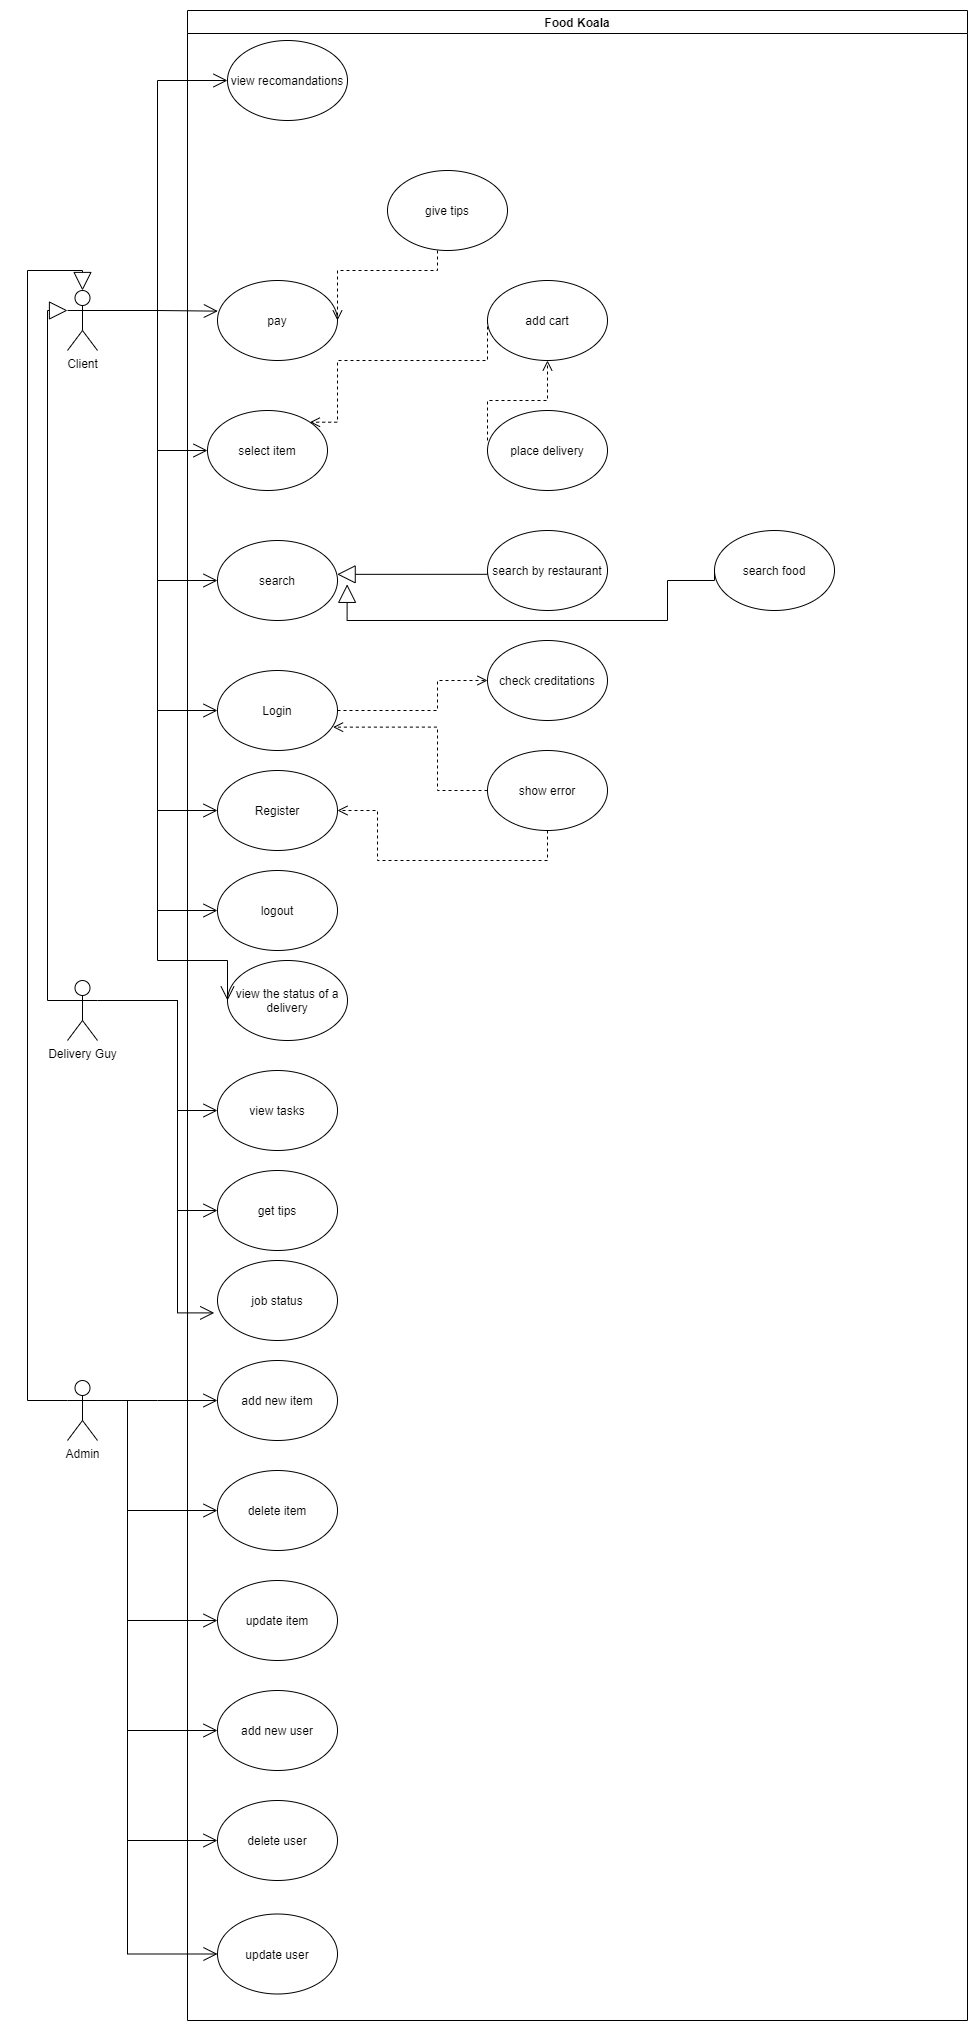

The diagram above was exported from draw.io. Its source (the exported page's mxGraphModel, read from the mxfile embedded in the PNG):
<mxGraphModel dx="1278" dy="1818" grid="1" gridSize="10" guides="1" tooltips="1" connect="1" arrows="1" fold="1" page="1" pageScale="1" pageWidth="827" pageHeight="1169" math="0" shadow="0">
  <root>
    <mxCell id="0" />
    <mxCell id="1" parent="0" />
    <mxCell id="uo-a9jKwq_MAn_BwiQF8-1" value="Client" style="shape=umlActor;verticalLabelPosition=bottom;verticalAlign=top;html=1;outlineConnect=0;" parent="1" vertex="1">
      <mxGeometry x="60" y="90" width="30" height="60" as="geometry" />
    </mxCell>
    <mxCell id="uo-a9jKwq_MAn_BwiQF8-2" value="Delivery Guy" style="shape=umlActor;verticalLabelPosition=bottom;verticalAlign=top;html=1;outlineConnect=0;" parent="1" vertex="1">
      <mxGeometry x="60" y="780" width="30" height="60" as="geometry" />
    </mxCell>
    <mxCell id="uo-a9jKwq_MAn_BwiQF8-5" value="pay" style="ellipse;whiteSpace=wrap;html=1;" parent="1" vertex="1">
      <mxGeometry x="210" y="80" width="120" height="80" as="geometry" />
    </mxCell>
    <mxCell id="uo-a9jKwq_MAn_BwiQF8-7" value="search" style="ellipse;whiteSpace=wrap;html=1;" parent="1" vertex="1">
      <mxGeometry x="210" y="340" width="120" height="80" as="geometry" />
    </mxCell>
    <mxCell id="uo-a9jKwq_MAn_BwiQF8-8" value="Login" style="ellipse;whiteSpace=wrap;html=1;" parent="1" vertex="1">
      <mxGeometry x="210" y="470" width="120" height="80" as="geometry" />
    </mxCell>
    <mxCell id="uo-a9jKwq_MAn_BwiQF8-10" value="Admin" style="shape=umlActor;verticalLabelPosition=bottom;verticalAlign=top;html=1;outlineConnect=0;" parent="1" vertex="1">
      <mxGeometry x="60" y="1180" width="30" height="60" as="geometry" />
    </mxCell>
    <mxCell id="uo-a9jKwq_MAn_BwiQF8-14" value="show error" style="ellipse;whiteSpace=wrap;html=1;" parent="1" vertex="1">
      <mxGeometry x="480" y="550" width="120" height="80" as="geometry" />
    </mxCell>
    <mxCell id="uo-a9jKwq_MAn_BwiQF8-20" value="" style="html=1;verticalAlign=bottom;endArrow=open;dashed=1;endSize=8;rounded=0;edgeStyle=orthogonalEdgeStyle;entryX=0;entryY=0.5;entryDx=0;entryDy=0;exitX=1;exitY=0.5;exitDx=0;exitDy=0;" parent="1" source="uo-a9jKwq_MAn_BwiQF8-8" target="uo-a9jKwq_MAn_BwiQF8-13" edge="1">
      <mxGeometry x="0.0435" y="-40" relative="1" as="geometry">
        <mxPoint x="590" y="310" as="sourcePoint" />
        <mxPoint x="510" y="310" as="targetPoint" />
        <Array as="points">
          <mxPoint x="430" y="510" />
          <mxPoint x="430" y="480" />
        </Array>
        <mxPoint as="offset" />
      </mxGeometry>
    </mxCell>
    <mxCell id="uo-a9jKwq_MAn_BwiQF8-21" value="" style="html=1;verticalAlign=bottom;endArrow=open;dashed=1;endSize=8;rounded=0;edgeStyle=orthogonalEdgeStyle;entryX=0.963;entryY=0.708;entryDx=0;entryDy=0;entryPerimeter=0;exitX=0;exitY=0.5;exitDx=0;exitDy=0;" parent="1" source="uo-a9jKwq_MAn_BwiQF8-14" target="uo-a9jKwq_MAn_BwiQF8-8" edge="1">
      <mxGeometry x="0.0435" y="-40" relative="1" as="geometry">
        <mxPoint x="430" y="510" as="sourcePoint" />
        <mxPoint x="340" y="510" as="targetPoint" />
        <mxPoint as="offset" />
        <Array as="points">
          <mxPoint x="430" y="590" />
          <mxPoint x="430" y="527" />
        </Array>
      </mxGeometry>
    </mxCell>
    <mxCell id="uo-a9jKwq_MAn_BwiQF8-22" value="" style="endArrow=open;endFill=1;endSize=12;html=1;rounded=0;edgeStyle=orthogonalEdgeStyle;exitX=1;exitY=0.3333333333333333;exitDx=0;exitDy=0;exitPerimeter=0;entryX=0.003;entryY=0.383;entryDx=0;entryDy=0;entryPerimeter=0;" parent="1" source="uo-a9jKwq_MAn_BwiQF8-1" target="uo-a9jKwq_MAn_BwiQF8-5" edge="1">
      <mxGeometry width="160" relative="1" as="geometry">
        <mxPoint x="470" y="310" as="sourcePoint" />
        <mxPoint x="630" y="310" as="targetPoint" />
      </mxGeometry>
    </mxCell>
    <mxCell id="uo-a9jKwq_MAn_BwiQF8-24" value="" style="endArrow=open;endFill=1;endSize=12;html=1;rounded=0;edgeStyle=orthogonalEdgeStyle;exitX=1;exitY=0.3333333333333333;exitDx=0;exitDy=0;exitPerimeter=0;entryX=0;entryY=0.5;entryDx=0;entryDy=0;" parent="1" source="uo-a9jKwq_MAn_BwiQF8-1" target="uo-a9jKwq_MAn_BwiQF8-7" edge="1">
      <mxGeometry width="160" relative="1" as="geometry">
        <mxPoint x="110" y="130" as="sourcePoint" />
        <mxPoint x="230.3599999999999" y="130.64" as="targetPoint" />
      </mxGeometry>
    </mxCell>
    <mxCell id="uo-a9jKwq_MAn_BwiQF8-25" value="" style="endArrow=open;endFill=1;endSize=12;html=1;rounded=0;edgeStyle=orthogonalEdgeStyle;entryX=0;entryY=0.5;entryDx=0;entryDy=0;" parent="1" target="uo-a9jKwq_MAn_BwiQF8-8" edge="1">
      <mxGeometry width="160" relative="1" as="geometry">
        <mxPoint x="90" y="110" as="sourcePoint" />
        <mxPoint x="240.3599999999999" y="140.64" as="targetPoint" />
      </mxGeometry>
    </mxCell>
    <mxCell id="uo-a9jKwq_MAn_BwiQF8-26" value="" style="endArrow=block;endSize=16;endFill=0;html=1;rounded=0;edgeStyle=orthogonalEdgeStyle;exitX=0;exitY=0.5;exitDx=0;exitDy=0;entryX=0.997;entryY=0.423;entryDx=0;entryDy=0;entryPerimeter=0;" parent="1" source="uo-a9jKwq_MAn_BwiQF8-9" target="uo-a9jKwq_MAn_BwiQF8-7" edge="1">
      <mxGeometry x="0.25" y="70" width="160" relative="1" as="geometry">
        <mxPoint x="470" y="310" as="sourcePoint" />
        <mxPoint x="370" y="280" as="targetPoint" />
        <Array as="points">
          <mxPoint x="480" y="374" />
        </Array>
        <mxPoint as="offset" />
      </mxGeometry>
    </mxCell>
    <mxCell id="uo-a9jKwq_MAn_BwiQF8-32" value="add new item" style="ellipse;whiteSpace=wrap;html=1;" parent="1" vertex="1">
      <mxGeometry x="210" y="1160" width="120" height="80" as="geometry" />
    </mxCell>
    <mxCell id="uo-a9jKwq_MAn_BwiQF8-33" value="delete item" style="ellipse;whiteSpace=wrap;html=1;" parent="1" vertex="1">
      <mxGeometry x="210" y="1270" width="120" height="80" as="geometry" />
    </mxCell>
    <mxCell id="uo-a9jKwq_MAn_BwiQF8-34" value="update item" style="ellipse;whiteSpace=wrap;html=1;" parent="1" vertex="1">
      <mxGeometry x="210" y="1380" width="120" height="80" as="geometry" />
    </mxCell>
    <mxCell id="uo-a9jKwq_MAn_BwiQF8-35" value="" style="endArrow=open;endFill=1;endSize=12;html=1;rounded=0;edgeStyle=orthogonalEdgeStyle;exitX=1;exitY=0.3333333333333333;exitDx=0;exitDy=0;exitPerimeter=0;entryX=0;entryY=0.5;entryDx=0;entryDy=0;" parent="1" source="uo-a9jKwq_MAn_BwiQF8-10" target="uo-a9jKwq_MAn_BwiQF8-32" edge="1">
      <mxGeometry width="160" relative="1" as="geometry">
        <mxPoint x="470" y="510" as="sourcePoint" />
        <mxPoint x="190" y="1190" as="targetPoint" />
        <Array as="points">
          <mxPoint x="150" y="1200" />
          <mxPoint x="150" y="1200" />
        </Array>
      </mxGeometry>
    </mxCell>
    <mxCell id="uo-a9jKwq_MAn_BwiQF8-37" value="" style="endArrow=open;endFill=1;endSize=12;html=1;rounded=0;edgeStyle=orthogonalEdgeStyle;exitX=1;exitY=0.3333333333333333;exitDx=0;exitDy=0;exitPerimeter=0;" parent="1" source="uo-a9jKwq_MAn_BwiQF8-10" edge="1">
      <mxGeometry width="160" relative="1" as="geometry">
        <mxPoint x="100" y="380" as="sourcePoint" />
        <mxPoint x="210" y="1310" as="targetPoint" />
        <Array as="points">
          <mxPoint x="120" y="1200" />
          <mxPoint x="120" y="1310" />
        </Array>
      </mxGeometry>
    </mxCell>
    <mxCell id="uo-a9jKwq_MAn_BwiQF8-38" value="" style="endArrow=open;endFill=1;endSize=12;html=1;rounded=0;edgeStyle=orthogonalEdgeStyle;exitX=1;exitY=0.3333333333333333;exitDx=0;exitDy=0;exitPerimeter=0;entryX=0;entryY=0.5;entryDx=0;entryDy=0;" parent="1" source="uo-a9jKwq_MAn_BwiQF8-10" target="uo-a9jKwq_MAn_BwiQF8-34" edge="1">
      <mxGeometry width="160" relative="1" as="geometry">
        <mxPoint x="110" y="390" as="sourcePoint" />
        <mxPoint x="230" y="660" as="targetPoint" />
        <Array as="points">
          <mxPoint x="120" y="1200" />
          <mxPoint x="120" y="1420" />
        </Array>
      </mxGeometry>
    </mxCell>
    <mxCell id="uo-a9jKwq_MAn_BwiQF8-41" value="Register" style="ellipse;whiteSpace=wrap;html=1;" parent="1" vertex="1">
      <mxGeometry x="210" y="570" width="120" height="80" as="geometry" />
    </mxCell>
    <mxCell id="uo-a9jKwq_MAn_BwiQF8-42" value="logout" style="ellipse;whiteSpace=wrap;html=1;" parent="1" vertex="1">
      <mxGeometry x="210" y="670" width="120" height="80" as="geometry" />
    </mxCell>
    <mxCell id="uo-a9jKwq_MAn_BwiQF8-44" value="job status" style="ellipse;whiteSpace=wrap;html=1;" parent="1" vertex="1">
      <mxGeometry x="210" y="1060" width="120" height="80" as="geometry" />
    </mxCell>
    <mxCell id="uo-a9jKwq_MAn_BwiQF8-45" value="get tips" style="ellipse;whiteSpace=wrap;html=1;" parent="1" vertex="1">
      <mxGeometry x="210" y="970" width="120" height="80" as="geometry" />
    </mxCell>
    <mxCell id="uo-a9jKwq_MAn_BwiQF8-46" value="view tasks" style="ellipse;whiteSpace=wrap;html=1;" parent="1" vertex="1">
      <mxGeometry x="210" y="870" width="120" height="80" as="geometry" />
    </mxCell>
    <mxCell id="uo-a9jKwq_MAn_BwiQF8-47" value="" style="endArrow=open;endFill=1;endSize=12;html=1;rounded=0;edgeStyle=orthogonalEdgeStyle;entryX=0;entryY=0.5;entryDx=0;entryDy=0;" parent="1" target="uo-a9jKwq_MAn_BwiQF8-41" edge="1">
      <mxGeometry width="160" relative="1" as="geometry">
        <mxPoint x="90" y="110" as="sourcePoint" />
        <mxPoint x="220" y="520" as="targetPoint" />
        <Array as="points">
          <mxPoint x="90" y="110" />
          <mxPoint x="150" y="110" />
          <mxPoint x="150" y="610" />
        </Array>
      </mxGeometry>
    </mxCell>
    <mxCell id="uo-a9jKwq_MAn_BwiQF8-48" value="" style="endArrow=open;endFill=1;endSize=12;html=1;rounded=0;edgeStyle=orthogonalEdgeStyle;entryX=0;entryY=0.5;entryDx=0;entryDy=0;" parent="1" target="uo-a9jKwq_MAn_BwiQF8-42" edge="1">
      <mxGeometry width="160" relative="1" as="geometry">
        <mxPoint x="90" y="110" as="sourcePoint" />
        <mxPoint x="220" y="620" as="targetPoint" />
        <Array as="points">
          <mxPoint x="90" y="110" />
          <mxPoint x="150" y="110" />
          <mxPoint x="150" y="710" />
        </Array>
      </mxGeometry>
    </mxCell>
    <mxCell id="uo-a9jKwq_MAn_BwiQF8-63" value="Food Koala" style="swimlane;" parent="1" vertex="1">
      <mxGeometry x="180" y="-190" width="780" height="2010" as="geometry" />
    </mxCell>
    <mxCell id="uo-a9jKwq_MAn_BwiQF8-13" value="check creditations" style="ellipse;whiteSpace=wrap;html=1;" parent="uo-a9jKwq_MAn_BwiQF8-63" vertex="1">
      <mxGeometry x="300" y="630" width="120" height="80" as="geometry" />
    </mxCell>
    <mxCell id="uo-a9jKwq_MAn_BwiQF8-74" value="select item" style="ellipse;whiteSpace=wrap;html=1;" parent="uo-a9jKwq_MAn_BwiQF8-63" vertex="1">
      <mxGeometry x="20" y="400" width="120" height="80" as="geometry" />
    </mxCell>
    <mxCell id="uo-a9jKwq_MAn_BwiQF8-88" value="place delivery" style="ellipse;whiteSpace=wrap;html=1;" parent="uo-a9jKwq_MAn_BwiQF8-63" vertex="1">
      <mxGeometry x="300" y="400" width="120" height="80" as="geometry" />
    </mxCell>
    <mxCell id="uo-a9jKwq_MAn_BwiQF8-9" value="search by restaurant" style="ellipse;whiteSpace=wrap;html=1;" parent="uo-a9jKwq_MAn_BwiQF8-63" vertex="1">
      <mxGeometry x="300" y="520" width="120" height="80" as="geometry" />
    </mxCell>
    <mxCell id="uo-a9jKwq_MAn_BwiQF8-89" value="" style="html=1;verticalAlign=bottom;endArrow=open;dashed=1;endSize=8;rounded=0;edgeStyle=orthogonalEdgeStyle;entryX=0.5;entryY=1;entryDx=0;entryDy=0;" parent="uo-a9jKwq_MAn_BwiQF8-63" target="uo-a9jKwq_MAn_BwiQF8-110" edge="1">
      <mxGeometry x="0.0435" y="-40" relative="1" as="geometry">
        <mxPoint x="300" y="430" as="sourcePoint" />
        <mxPoint x="145.56000000000017" y="726.6399999999999" as="targetPoint" />
        <mxPoint as="offset" />
        <Array as="points">
          <mxPoint x="300" y="390" />
          <mxPoint x="360" y="390" />
        </Array>
      </mxGeometry>
    </mxCell>
    <mxCell id="uo-a9jKwq_MAn_BwiQF8-43" value="view the status of a delivery" style="ellipse;whiteSpace=wrap;html=1;" parent="uo-a9jKwq_MAn_BwiQF8-63" vertex="1">
      <mxGeometry x="40" y="950" width="120" height="80" as="geometry" />
    </mxCell>
    <mxCell id="uo-a9jKwq_MAn_BwiQF8-105" value="search food" style="ellipse;whiteSpace=wrap;html=1;" parent="uo-a9jKwq_MAn_BwiQF8-63" vertex="1">
      <mxGeometry x="527" y="520" width="120" height="80" as="geometry" />
    </mxCell>
    <mxCell id="uo-a9jKwq_MAn_BwiQF8-108" value="view recomandations" style="ellipse;whiteSpace=wrap;html=1;" parent="uo-a9jKwq_MAn_BwiQF8-63" vertex="1">
      <mxGeometry x="40" y="30" width="120" height="80" as="geometry" />
    </mxCell>
    <mxCell id="uo-a9jKwq_MAn_BwiQF8-110" value="add cart" style="ellipse;whiteSpace=wrap;html=1;" parent="uo-a9jKwq_MAn_BwiQF8-63" vertex="1">
      <mxGeometry x="300" y="270" width="120" height="80" as="geometry" />
    </mxCell>
    <mxCell id="uo-a9jKwq_MAn_BwiQF8-113" value="" style="html=1;verticalAlign=bottom;endArrow=open;dashed=1;endSize=8;rounded=0;edgeStyle=orthogonalEdgeStyle;entryX=1;entryY=0;entryDx=0;entryDy=0;exitX=0;exitY=0.5;exitDx=0;exitDy=0;" parent="uo-a9jKwq_MAn_BwiQF8-63" source="uo-a9jKwq_MAn_BwiQF8-110" target="uo-a9jKwq_MAn_BwiQF8-74" edge="1">
      <mxGeometry x="0.0435" y="-40" relative="1" as="geometry">
        <mxPoint x="310.0000000000002" y="450" as="sourcePoint" />
        <mxPoint x="150" y="450" as="targetPoint" />
        <mxPoint as="offset" />
        <Array as="points">
          <mxPoint x="300" y="350" />
          <mxPoint x="150" y="350" />
          <mxPoint x="150" y="412" />
        </Array>
      </mxGeometry>
    </mxCell>
    <mxCell id="uo-a9jKwq_MAn_BwiQF8-114" value="give tips" style="ellipse;whiteSpace=wrap;html=1;" parent="uo-a9jKwq_MAn_BwiQF8-63" vertex="1">
      <mxGeometry x="200" y="160" width="120" height="80" as="geometry" />
    </mxCell>
    <mxCell id="uo-a9jKwq_MAn_BwiQF8-68" value="delete user" style="ellipse;whiteSpace=wrap;html=1;" parent="1" vertex="1">
      <mxGeometry x="210" y="1600" width="120" height="80" as="geometry" />
    </mxCell>
    <mxCell id="uo-a9jKwq_MAn_BwiQF8-69" value="add new user" style="ellipse;whiteSpace=wrap;html=1;" parent="1" vertex="1">
      <mxGeometry x="210" y="1490" width="120" height="80" as="geometry" />
    </mxCell>
    <mxCell id="uo-a9jKwq_MAn_BwiQF8-70" value="update user" style="ellipse;whiteSpace=wrap;html=1;" parent="1" vertex="1">
      <mxGeometry x="210" y="1713.5" width="120" height="80" as="geometry" />
    </mxCell>
    <mxCell id="uo-a9jKwq_MAn_BwiQF8-71" value="" style="endArrow=open;endFill=1;endSize=12;html=1;rounded=0;edgeStyle=orthogonalEdgeStyle;entryX=0;entryY=0.5;entryDx=0;entryDy=0;" parent="1" target="uo-a9jKwq_MAn_BwiQF8-69" edge="1">
      <mxGeometry width="160" relative="1" as="geometry">
        <mxPoint x="120" y="1210" as="sourcePoint" />
        <mxPoint x="220" y="1430" as="targetPoint" />
        <Array as="points">
          <mxPoint x="120" y="1210" />
          <mxPoint x="120" y="1530" />
        </Array>
      </mxGeometry>
    </mxCell>
    <mxCell id="uo-a9jKwq_MAn_BwiQF8-72" value="" style="endArrow=open;endFill=1;endSize=12;html=1;rounded=0;edgeStyle=orthogonalEdgeStyle;entryX=0;entryY=0.5;entryDx=0;entryDy=0;" parent="1" target="uo-a9jKwq_MAn_BwiQF8-68" edge="1">
      <mxGeometry width="160" relative="1" as="geometry">
        <mxPoint x="120" y="1220" as="sourcePoint" />
        <mxPoint x="230" y="1440" as="targetPoint" />
        <Array as="points">
          <mxPoint x="120" y="1220" />
          <mxPoint x="120" y="1640" />
        </Array>
      </mxGeometry>
    </mxCell>
    <mxCell id="uo-a9jKwq_MAn_BwiQF8-73" value="" style="endArrow=open;endFill=1;endSize=12;html=1;rounded=0;edgeStyle=orthogonalEdgeStyle;exitX=1;exitY=0.3333333333333333;exitDx=0;exitDy=0;exitPerimeter=0;entryX=0;entryY=0.5;entryDx=0;entryDy=0;" parent="1" target="uo-a9jKwq_MAn_BwiQF8-70" edge="1">
      <mxGeometry width="160" relative="1" as="geometry">
        <mxPoint x="120" y="1230" as="sourcePoint" />
        <mxPoint x="240" y="1450" as="targetPoint" />
        <Array as="points">
          <mxPoint x="120" y="1754" />
        </Array>
      </mxGeometry>
    </mxCell>
    <mxCell id="uo-a9jKwq_MAn_BwiQF8-75" value="" style="endArrow=open;endFill=1;endSize=12;html=1;rounded=0;edgeStyle=orthogonalEdgeStyle;exitX=1;exitY=0.3333333333333333;exitDx=0;exitDy=0;exitPerimeter=0;entryX=0;entryY=0.5;entryDx=0;entryDy=0;" parent="1" source="uo-a9jKwq_MAn_BwiQF8-1" target="uo-a9jKwq_MAn_BwiQF8-74" edge="1">
      <mxGeometry width="160" relative="1" as="geometry">
        <mxPoint x="100" y="120" as="sourcePoint" />
        <mxPoint x="220.36000000000013" y="120.6400000000001" as="targetPoint" />
        <Array as="points">
          <mxPoint x="150" y="110" />
          <mxPoint x="150" y="250" />
        </Array>
      </mxGeometry>
    </mxCell>
    <mxCell id="uo-a9jKwq_MAn_BwiQF8-83" value="" style="html=1;verticalAlign=bottom;endArrow=open;dashed=1;endSize=8;rounded=0;edgeStyle=orthogonalEdgeStyle;entryX=1;entryY=0.5;entryDx=0;entryDy=0;exitX=0.5;exitY=1;exitDx=0;exitDy=0;" parent="1" source="uo-a9jKwq_MAn_BwiQF8-14" target="uo-a9jKwq_MAn_BwiQF8-41" edge="1">
      <mxGeometry x="0.0435" y="-40" relative="1" as="geometry">
        <mxPoint x="490.0000000000068" y="600" as="sourcePoint" />
        <mxPoint x="335.5600000000002" y="536.6399999999999" as="targetPoint" />
        <mxPoint as="offset" />
        <Array as="points">
          <mxPoint x="540" y="660" />
          <mxPoint x="370" y="660" />
          <mxPoint x="370" y="610" />
        </Array>
      </mxGeometry>
    </mxCell>
    <mxCell id="uo-a9jKwq_MAn_BwiQF8-92" value="" style="endArrow=open;endFill=1;endSize=12;html=1;rounded=0;edgeStyle=orthogonalEdgeStyle;entryX=0;entryY=0.5;entryDx=0;entryDy=0;" parent="1" target="uo-a9jKwq_MAn_BwiQF8-43" edge="1">
      <mxGeometry width="160" relative="1" as="geometry">
        <mxPoint x="120" y="110" as="sourcePoint" />
        <mxPoint x="220.0000000000017" y="720" as="targetPoint" />
        <Array as="points">
          <mxPoint x="150" y="110" />
          <mxPoint x="150" y="760" />
          <mxPoint x="220" y="760" />
        </Array>
      </mxGeometry>
    </mxCell>
    <mxCell id="uo-a9jKwq_MAn_BwiQF8-96" value="" style="endArrow=open;endFill=1;endSize=12;html=1;rounded=0;edgeStyle=orthogonalEdgeStyle;entryX=0;entryY=0.5;entryDx=0;entryDy=0;" parent="1" target="uo-a9jKwq_MAn_BwiQF8-46" edge="1">
      <mxGeometry width="160" relative="1" as="geometry">
        <mxPoint x="90" y="800" as="sourcePoint" />
        <mxPoint x="222.39999999999998" y="541.8400000000001" as="targetPoint" />
        <Array as="points">
          <mxPoint x="170" y="800" />
          <mxPoint x="170" y="910" />
        </Array>
      </mxGeometry>
    </mxCell>
    <mxCell id="uo-a9jKwq_MAn_BwiQF8-98" value="" style="endArrow=open;endFill=1;endSize=12;html=1;rounded=0;edgeStyle=orthogonalEdgeStyle;entryX=0;entryY=0.5;entryDx=0;entryDy=0;" parent="1" target="uo-a9jKwq_MAn_BwiQF8-45" edge="1">
      <mxGeometry width="160" relative="1" as="geometry">
        <mxPoint x="120" y="800" as="sourcePoint" />
        <mxPoint x="220.0000000000017" y="920" as="targetPoint" />
        <Array as="points">
          <mxPoint x="170" y="800" />
          <mxPoint x="170" y="1010" />
        </Array>
      </mxGeometry>
    </mxCell>
    <mxCell id="uo-a9jKwq_MAn_BwiQF8-99" value="" style="endArrow=open;endFill=1;endSize=12;html=1;rounded=0;edgeStyle=orthogonalEdgeStyle;entryX=-0.027;entryY=0.655;entryDx=0;entryDy=0;entryPerimeter=0;" parent="1" target="uo-a9jKwq_MAn_BwiQF8-44" edge="1">
      <mxGeometry width="160" relative="1" as="geometry">
        <mxPoint x="120" y="800" as="sourcePoint" />
        <mxPoint x="230.0000000000017" y="930" as="targetPoint" />
        <Array as="points">
          <mxPoint x="120" y="800" />
          <mxPoint x="170" y="800" />
          <mxPoint x="170" y="1112" />
        </Array>
      </mxGeometry>
    </mxCell>
    <mxCell id="uo-a9jKwq_MAn_BwiQF8-100" value="" style="endArrow=block;endSize=16;endFill=0;html=1;rounded=0;edgeStyle=orthogonalEdgeStyle;exitX=0;exitY=0.3333333333333333;exitDx=0;exitDy=0;exitPerimeter=0;entryX=0.5;entryY=0;entryDx=0;entryDy=0;entryPerimeter=0;" parent="1" source="uo-a9jKwq_MAn_BwiQF8-10" target="uo-a9jKwq_MAn_BwiQF8-1" edge="1">
      <mxGeometry x="0.25" y="70" width="160" relative="1" as="geometry">
        <mxPoint x="400" y="900" as="sourcePoint" />
        <mxPoint x="60" y="110" as="targetPoint" />
        <Array as="points">
          <mxPoint x="20" y="1200" />
          <mxPoint x="20" y="70" />
          <mxPoint x="75" y="70" />
        </Array>
        <mxPoint as="offset" />
      </mxGeometry>
    </mxCell>
    <mxCell id="uo-a9jKwq_MAn_BwiQF8-102" value="" style="endArrow=open;endFill=1;endSize=12;html=1;rounded=0;edgeStyle=orthogonalEdgeStyle;entryX=0;entryY=0.5;entryDx=0;entryDy=0;" parent="1" edge="1">
      <mxGeometry width="160" relative="1" as="geometry">
        <mxPoint x="100" y="110" as="sourcePoint" />
        <mxPoint x="220" y="-120" as="targetPoint" />
        <Array as="points">
          <mxPoint x="100" y="110" />
          <mxPoint x="150" y="110" />
          <mxPoint x="150" y="-120" />
        </Array>
      </mxGeometry>
    </mxCell>
    <mxCell id="uo-a9jKwq_MAn_BwiQF8-109" value="" style="endArrow=block;endSize=16;endFill=0;html=1;rounded=0;edgeStyle=orthogonalEdgeStyle;entryX=0;entryY=0.3333333333333333;entryDx=0;entryDy=0;entryPerimeter=0;" parent="1" target="uo-a9jKwq_MAn_BwiQF8-1" edge="1">
      <mxGeometry x="0.25" y="70" width="160" relative="1" as="geometry">
        <mxPoint x="80" y="800" as="sourcePoint" />
        <mxPoint x="80" y="190" as="targetPoint" />
        <Array as="points">
          <mxPoint x="75" y="800" />
          <mxPoint x="40" y="800" />
          <mxPoint x="40" y="110" />
        </Array>
        <mxPoint as="offset" />
      </mxGeometry>
    </mxCell>
    <mxCell id="uo-a9jKwq_MAn_BwiQF8-115" value="" style="html=1;verticalAlign=bottom;endArrow=open;dashed=1;endSize=8;rounded=0;edgeStyle=orthogonalEdgeStyle;entryX=1;entryY=0.5;entryDx=0;entryDy=0;" parent="1" target="uo-a9jKwq_MAn_BwiQF8-5" edge="1">
      <mxGeometry x="0.0435" y="-40" relative="1" as="geometry">
        <mxPoint x="430" y="50" as="sourcePoint" />
        <mxPoint x="312.42640687119297" y="231.71572875253833" as="targetPoint" />
        <mxPoint as="offset" />
        <Array as="points">
          <mxPoint x="430" y="70" />
          <mxPoint x="330" y="70" />
        </Array>
      </mxGeometry>
    </mxCell>
    <mxCell id="uo-a9jKwq_MAn_BwiQF8-116" value="" style="endArrow=block;endSize=16;endFill=0;html=1;rounded=0;edgeStyle=orthogonalEdgeStyle;entryX=0.997;entryY=0.423;entryDx=0;entryDy=0;entryPerimeter=0;exitX=0;exitY=0.5;exitDx=0;exitDy=0;" parent="1" source="uo-a9jKwq_MAn_BwiQF8-105" edge="1">
      <mxGeometry x="0.25" y="70" width="160" relative="1" as="geometry">
        <mxPoint x="670" y="300" as="sourcePoint" />
        <mxPoint x="339.6399999999999" y="383.84000000000015" as="targetPoint" />
        <Array as="points">
          <mxPoint x="707" y="380" />
          <mxPoint x="660" y="380" />
          <mxPoint x="660" y="420" />
          <mxPoint x="340" y="420" />
        </Array>
        <mxPoint as="offset" />
      </mxGeometry>
    </mxCell>
  </root>
</mxGraphModel>